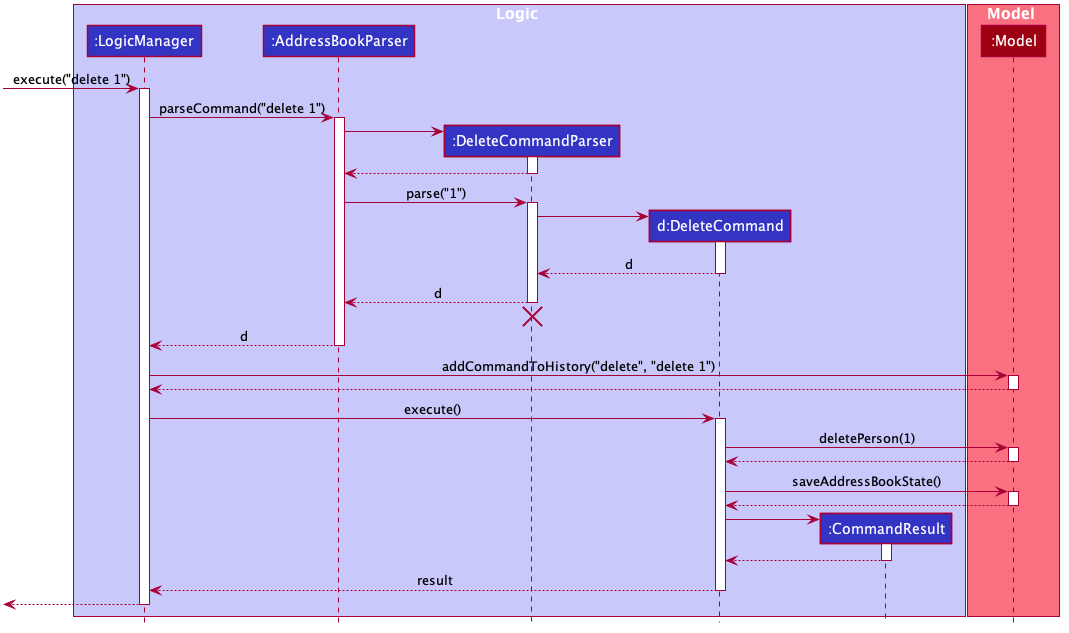

The diagram above was rendered by PlantUML. Its source (embedded in the PNG):
@startuml








skinparam BackgroundColor #FFFFFFF

skinparam Shadowing false

skinparam Class {
    FontColor #FFFFFF
    BorderThickness 1
    BorderColor #FFFFFF
    StereotypeFontColor #FFFFFF
    FontName Arial
}

skinparam Actor {
    BorderColor #000000
    Color #000000
    FontName Arial
}

skinparam Sequence {
    MessageAlign center
    BoxFontSize 15
    BoxPadding 0
    BoxFontColor #FFFFFF
    FontName Arial
}

skinparam Participant {
    FontColor #FFFFFFF
    Padding 20
}

skinparam MinClassWidth 50
skinparam ParticipantPadding 10
skinparam Shadowing false
skinparam DefaultTextAlignment center
skinparam packageStyle Rectangle

hide footbox
hide members
hide circle

box Logic #C8C8FA
participant ":LogicManager" as LogicManager #3333C4
participant ":AddressBookParser" as AddressBookParser #3333C4
participant ":DeleteCommandParser" as DeleteCommandParser #3333C4
participant "d:DeleteCommand" as DeleteCommand #3333C4
participant ":CommandResult" as CommandResult #3333C4
end box

box Model #F97181
participant ":Model" as Model #9D0012
end box

[-> LogicManager : execute("delete 1")
activate LogicManager

LogicManager -> AddressBookParser : parseCommand("delete 1")
activate AddressBookParser

create DeleteCommandParser
AddressBookParser -> DeleteCommandParser
activate DeleteCommandParser

DeleteCommandParser --> AddressBookParser
deactivate DeleteCommandParser

AddressBookParser -> DeleteCommandParser : parse("1")
activate DeleteCommandParser

create DeleteCommand
DeleteCommandParser -> DeleteCommand
activate DeleteCommand

DeleteCommand --> DeleteCommandParser : d
deactivate DeleteCommand

DeleteCommandParser --> AddressBookParser : d
deactivate DeleteCommandParser
DeleteCommandParser -[hidden]-> AddressBookParser
destroy DeleteCommandParser

AddressBookParser --> LogicManager : d
deactivate AddressBookParser

LogicManager -> Model : addCommandToHistory("delete", "delete 1")
activate Model

Model --> LogicManager
deactivate Model

LogicManager -> DeleteCommand : execute()
activate DeleteCommand

DeleteCommand -> Model : deletePerson(1)
activate Model

Model --> DeleteCommand
deactivate Model

DeleteCommand -> Model : saveAddressBookState()
activate Model

Model --> DeleteCommand
deactivate Model

create CommandResult
DeleteCommand -> CommandResult
activate CommandResult

CommandResult --> DeleteCommand
deactivate CommandResult

DeleteCommand --> LogicManager : result
deactivate DeleteCommand

[<--LogicManager
deactivate LogicManager
@enduml